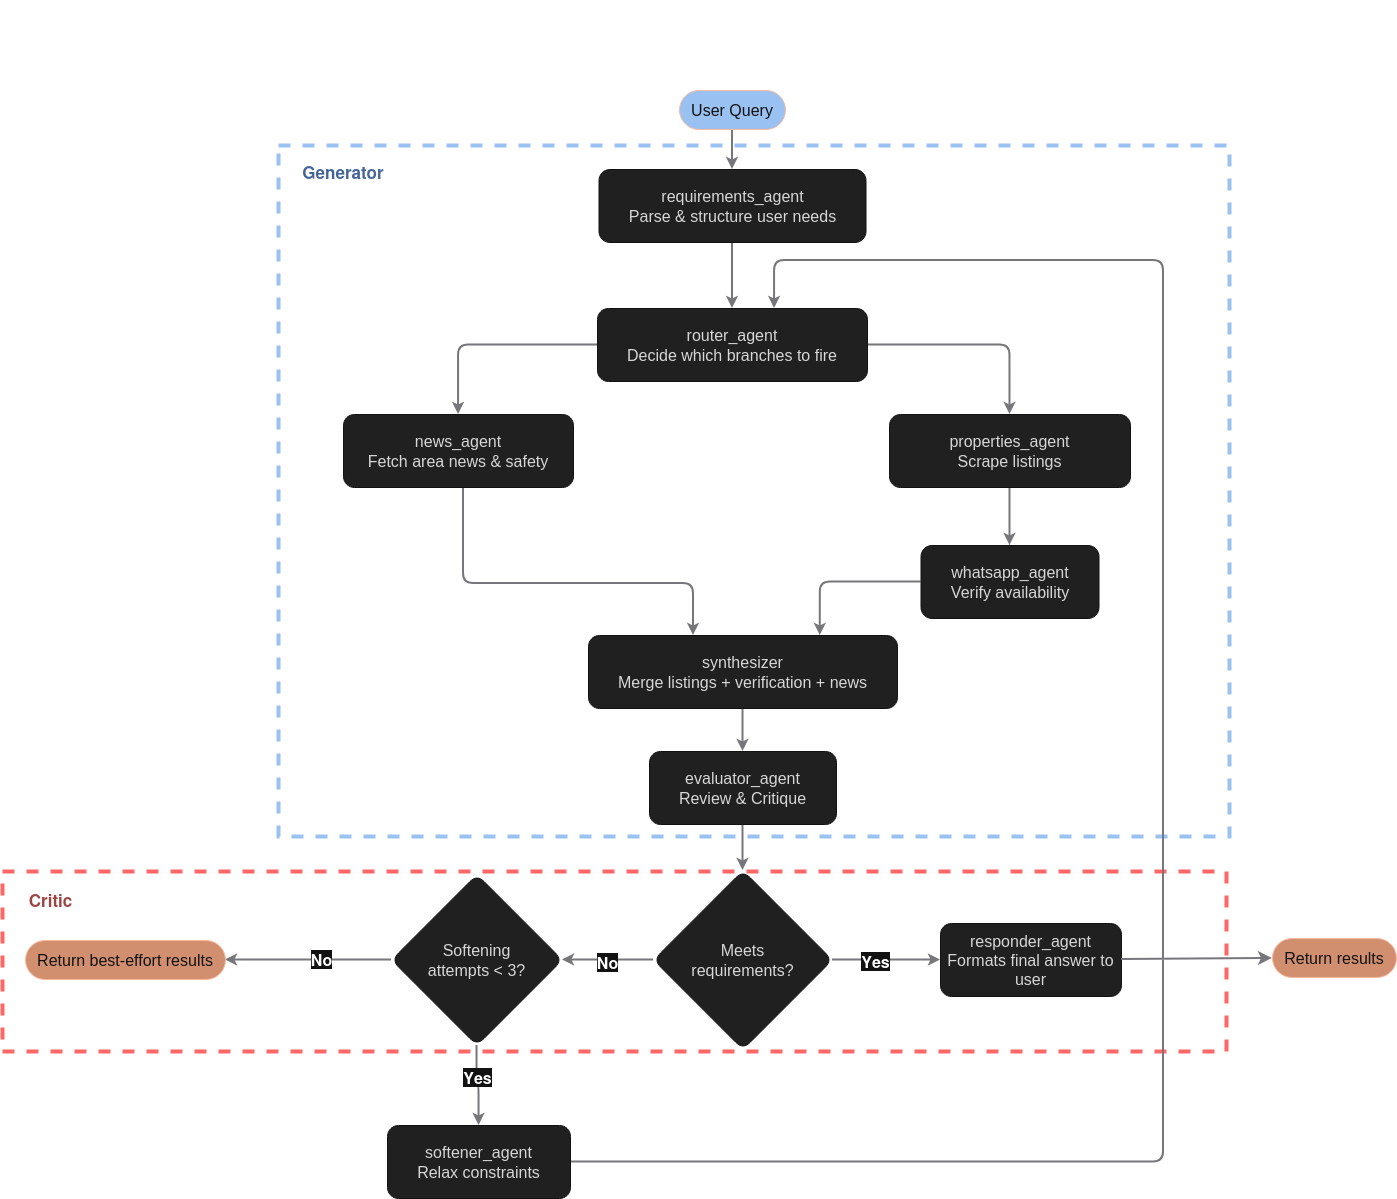

The diagram above was exported from draw.io. Its source (the exported page's mxGraphModel, read from the mxfile embedded in the PNG):
<mxGraphModel dx="1561" dy="1126" grid="0" gridSize="10" guides="1" tooltips="1" connect="1" arrows="1" fold="1" page="0" pageScale="1" pageWidth="850" pageHeight="1100" background="light-dark(#ffffff, #f6f5f4)" math="0" shadow="0">
  <root>
    <mxCell id="0" />
    <mxCell id="1" parent="0" />
    <mxCell id="FHE6sRfI4BbMhBOv_i2k-6" parent="1" style="rounded=0;whiteSpace=wrap;html=1;dashed=1;strokeWidth=4;fillColor=none;strokeColor=light-dark(#EA6B66,#FF6666);" value="" vertex="1">
      <mxGeometry height="180" width="1224" x="-170" y="889" as="geometry" />
    </mxCell>
    <mxCell id="FHE6sRfI4BbMhBOv_i2k-5" parent="1" style="rounded=0;whiteSpace=wrap;html=1;dashed=1;strokeWidth=4;fillColor=none;strokeColor=light-dark(#7EA6E0,#99C1F1);movable=1;resizable=1;rotatable=1;deletable=1;editable=1;locked=0;connectable=1;" value="" vertex="1">
      <mxGeometry height="691" width="951" x="106" y="163" as="geometry" />
    </mxCell>
    <mxCell id="GpOLoCR5PiSSvCZuySi0-8" edge="1" parent="1" source="v_0c9e0a74" style="edgeStyle=orthogonalEdgeStyle;rounded=1;orthogonalLoop=1;jettySize=auto;html=1;entryX=0.5;entryY=0;entryDx=0;entryDy=0;labelBackgroundColor=none;fontColor=default;strokeWidth=2;strokeColor=light-dark(#FFFFFF, #77767b);" target="v_af225865">
      <mxGeometry relative="1" as="geometry" />
    </mxCell>
    <UserObject label="User Query" mermaidId="n:start" mermaidBaseStyle="html=1;rounded=1;whiteSpace=wrap;arcSize=50;strokeWidth=1;fillColor=#1f2020;strokeColor=#81B1DB;fontColor=#cccccc;fontFamily=Trebuchet MS,Verdana,Arial,sans-serif;fontSize=16;" mermaidBaseValue="User Query" id="v_0c9e0a74">
      <mxCell parent="1" style="html=1;rounded=1;whiteSpace=wrap;arcSize=50;strokeWidth=1;fontFamily=Trebuchet MS,Verdana,Arial,sans-serif;fontSize=16;labelBackgroundColor=none;fillColor=light-dark(#7EA6E0,#99C1F1);strokeColor=#6D1F00;fontColor=#ffffff;" vertex="1">
        <mxGeometry height="39" width="106" x="507" y="108" as="geometry" />
      </mxCell>
    </UserObject>
    <mxCell id="GpOLoCR5PiSSvCZuySi0-7" edge="1" parent="1" source="v_af225865" style="edgeStyle=orthogonalEdgeStyle;rounded=1;orthogonalLoop=1;jettySize=auto;html=1;labelBackgroundColor=none;fontColor=default;strokeWidth=2;strokeColor=light-dark(#FFFFFF, #77767b);" target="v_713bbb5c">
      <mxGeometry relative="1" as="geometry" />
    </mxCell>
    <UserObject label="requirements_agent&#10;Parse &amp;amp; structure user needs" mermaidId="n:req" mermaidBaseStyle="html=1;whiteSpace=wrap;strokeWidth=1;fillColor=#1f2020;strokeColor=#81B1DB;fontColor=#cccccc;fontFamily=Trebuchet MS,Verdana,Arial,sans-serif;fontSize=16;" mermaidBaseValue="requirements_agent&#10;Parse &amp;amp; structure user needs" id="v_af225865">
      <mxCell parent="1" style="html=1;whiteSpace=wrap;strokeWidth=1;fontFamily=Trebuchet MS,Verdana,Arial,sans-serif;fontSize=16;rounded=1;labelBackgroundColor=none;fillColor=#EEEEEE;strokeColor=#FFFFFF;fontColor=#1A1A1A;" vertex="1">
        <mxGeometry height="73" width="267" x="426.5" y="187" as="geometry" />
      </mxCell>
    </UserObject>
    <mxCell id="GpOLoCR5PiSSvCZuySi0-1" edge="1" parent="1" source="v_713bbb5c" style="edgeStyle=orthogonalEdgeStyle;rounded=1;orthogonalLoop=1;jettySize=auto;html=1;entryX=0.5;entryY=0;entryDx=0;entryDy=0;labelBackgroundColor=none;fontColor=default;strokeWidth=2;strokeColor=light-dark(#FFFFFF, #77767b);" target="v_10744cf7">
      <mxGeometry relative="1" as="geometry">
        <mxPoint x="560" y="482.36503673735115" as="targetPoint" />
      </mxGeometry>
    </mxCell>
    <mxCell id="GpOLoCR5PiSSvCZuySi0-2" edge="1" parent="1" source="v_713bbb5c" style="edgeStyle=orthogonalEdgeStyle;rounded=1;orthogonalLoop=1;jettySize=auto;html=1;labelBackgroundColor=none;fontColor=default;strokeWidth=2;strokeColor=light-dark(#FFFFFF, #77767b);" target="v_1dadf1e0">
      <mxGeometry relative="1" as="geometry" />
    </mxCell>
    <UserObject label="router_agent&#10;Decide which branches to fire" mermaidId="n:router" mermaidBaseStyle="html=1;whiteSpace=wrap;strokeWidth=1;fillColor=#1f2020;strokeColor=#81B1DB;fontColor=#cccccc;fontFamily=Trebuchet MS,Verdana,Arial,sans-serif;fontSize=16;" mermaidBaseValue="router_agent&#10;Decide which branches to fire" id="v_713bbb5c">
      <mxCell parent="1" style="html=1;whiteSpace=wrap;strokeWidth=1;fontFamily=Trebuchet MS,Verdana,Arial,sans-serif;fontSize=16;rounded=1;labelBackgroundColor=none;fillColor=#EEEEEE;strokeColor=#FFFFFF;fontColor=#1A1A1A;" vertex="1">
        <mxGeometry height="73" width="270" x="425" y="326" as="geometry" />
      </mxCell>
    </UserObject>
    <mxCell id="GpOLoCR5PiSSvCZuySi0-4" edge="1" parent="1" source="v_1dadf1e0" style="edgeStyle=orthogonalEdgeStyle;rounded=1;orthogonalLoop=1;jettySize=auto;html=1;labelBackgroundColor=none;fontColor=default;strokeWidth=2;strokeColor=light-dark(#FFFFFF, #77767b);" target="v_f402d848">
      <mxGeometry relative="1" as="geometry">
        <Array as="points">
          <mxPoint x="291" y="601" />
          <mxPoint x="521" y="601" />
        </Array>
      </mxGeometry>
    </mxCell>
    <UserObject label="news_agent&lt;br&gt;Fetch area news &amp;amp; safety" mermaidId="n:properties" mermaidBaseStyle="html=1;whiteSpace=wrap;strokeWidth=1;fillColor=#1f2020;strokeColor=#81B1DB;fontColor=#cccccc;fontFamily=Trebuchet MS,Verdana,Arial,sans-serif;fontSize=16;" mermaidBaseValue="properties_agent&#10;Scrape listings" id="v_1dadf1e0">
      <mxCell parent="1" style="html=1;whiteSpace=wrap;strokeWidth=1;fontFamily=Trebuchet MS,Verdana,Arial,sans-serif;fontSize=16;rounded=1;labelBackgroundColor=none;fillColor=#EEEEEE;strokeColor=#FFFFFF;fontColor=#1A1A1A;" vertex="1">
        <mxGeometry height="73" width="230" x="171" y="432" as="geometry" />
      </mxCell>
    </UserObject>
    <mxCell id="GpOLoCR5PiSSvCZuySi0-26" edge="1" parent="1" source="v_10744cf7" style="edgeStyle=orthogonalEdgeStyle;rounded=1;orthogonalLoop=1;jettySize=auto;html=1;labelBackgroundColor=none;fontColor=default;strokeWidth=2;strokeColor=light-dark(#FFFFFF, #77767b);" target="v_838baeac">
      <mxGeometry relative="1" as="geometry" />
    </mxCell>
    <UserObject label="properties_agent&lt;br&gt;Scrape listings" mermaidId="n:news" mermaidBaseStyle="html=1;whiteSpace=wrap;strokeWidth=1;fillColor=#1f2020;strokeColor=#81B1DB;fontColor=#cccccc;fontFamily=Trebuchet MS,Verdana,Arial,sans-serif;fontSize=16;" mermaidBaseValue="news_agent&#10;Fetch area news &amp;amp; safety" id="v_10744cf7">
      <mxCell parent="1" style="html=1;whiteSpace=wrap;strokeWidth=1;fontFamily=Trebuchet MS,Verdana,Arial,sans-serif;fontSize=16;rounded=1;labelBackgroundColor=none;fillColor=#EEEEEE;strokeColor=#FFFFFF;fontColor=#1A1A1A;" vertex="1">
        <mxGeometry height="73" width="241" x="717" y="432" as="geometry" />
      </mxCell>
    </UserObject>
    <mxCell id="JHKtzg1Ddjidpbcj6_sf-1" edge="1" parent="1" source="v_838baeac" style="edgeStyle=orthogonalEdgeStyle;rounded=1;orthogonalLoop=1;jettySize=auto;html=1;exitX=0;exitY=0.5;exitDx=0;exitDy=0;entryX=0.75;entryY=0;entryDx=0;entryDy=0;labelBackgroundColor=none;fontColor=default;strokeWidth=2;strokeColor=light-dark(#FFFFFF, #77767b);" target="v_f402d848">
      <mxGeometry relative="1" as="geometry" />
    </mxCell>
    <UserObject label="whatsapp_agent&#10;Verify availability" mermaidId="n:whatsapp" mermaidBaseStyle="html=1;whiteSpace=wrap;strokeWidth=1;fillColor=#1f2020;strokeColor=#81B1DB;fontColor=#cccccc;fontFamily=Trebuchet MS,Verdana,Arial,sans-serif;fontSize=16;" mermaidBaseValue="whatsapp_agent&#10;Verify availability" id="v_838baeac">
      <mxCell parent="1" style="html=1;whiteSpace=wrap;strokeWidth=1;fontFamily=Trebuchet MS,Verdana,Arial,sans-serif;fontSize=16;rounded=1;labelBackgroundColor=none;fillColor=#EEEEEE;strokeColor=#FFFFFF;fontColor=#1A1A1A;" vertex="1">
        <mxGeometry height="73" width="178" x="748.5" y="563" as="geometry" />
      </mxCell>
    </UserObject>
    <mxCell id="JHKtzg1Ddjidpbcj6_sf-2" edge="1" parent="1" source="v_f402d848" style="edgeStyle=orthogonalEdgeStyle;rounded=1;orthogonalLoop=1;jettySize=auto;html=1;entryX=0.5;entryY=0;entryDx=0;entryDy=0;labelBackgroundColor=none;fontColor=default;strokeWidth=2;strokeColor=light-dark(#FFFFFF, #77767b);" target="v_91e99c5c">
      <mxGeometry relative="1" as="geometry" />
    </mxCell>
    <UserObject label="synthesizer&#10;Merge listings + verification + news" mermaidId="n:synth" mermaidBaseStyle="html=1;whiteSpace=wrap;strokeWidth=1;fillColor=#1f2020;strokeColor=#81B1DB;fontColor=#cccccc;fontFamily=Trebuchet MS,Verdana,Arial,sans-serif;fontSize=16;" mermaidBaseValue="synthesizer&#10;Merge listings + verification + news" id="v_f402d848">
      <mxCell parent="1" style="html=1;whiteSpace=wrap;strokeWidth=1;fontFamily=Trebuchet MS,Verdana,Arial,sans-serif;fontSize=16;rounded=1;labelBackgroundColor=none;fillColor=#EEEEEE;strokeColor=#FFFFFF;fontColor=#1A1A1A;" vertex="1">
        <mxGeometry height="73" width="309" x="416.00333333333333" y="653" as="geometry" />
      </mxCell>
    </UserObject>
    <mxCell id="GpOLoCR5PiSSvCZuySi0-10" edge="1" parent="1" source="v_91e99c5c" style="edgeStyle=orthogonalEdgeStyle;rounded=1;orthogonalLoop=1;jettySize=auto;html=1;labelBackgroundColor=none;fontColor=default;strokeWidth=2;strokeColor=light-dark(#FFFFFF, #77767b);" target="v_6ad1e7ac">
      <mxGeometry relative="1" as="geometry" />
    </mxCell>
    <UserObject label="evaluator_agent&#10;Review &amp;amp; Critique" mermaidId="n:evaluator" mermaidBaseStyle="html=1;whiteSpace=wrap;strokeWidth=1;fillColor=#1f2020;strokeColor=#81B1DB;fontColor=#cccccc;fontFamily=Trebuchet MS,Verdana,Arial,sans-serif;fontSize=16;" mermaidBaseValue="evaluator_agent&#10;Review &amp;amp; Critique" id="v_91e99c5c">
      <mxCell parent="1" style="html=1;whiteSpace=wrap;strokeWidth=1;fontFamily=Trebuchet MS,Verdana,Arial,sans-serif;fontSize=16;labelBackgroundColor=none;rounded=1;fillColor=#EEEEEE;strokeColor=#FFFFFF;fontColor=#1A1A1A;" vertex="1">
        <mxGeometry height="73" width="187" x="477.00333333333333" y="769" as="geometry" />
      </mxCell>
    </UserObject>
    <mxCell id="GpOLoCR5PiSSvCZuySi0-11" edge="1" parent="1" source="v_6ad1e7ac" style="edgeStyle=orthogonalEdgeStyle;rounded=1;orthogonalLoop=1;jettySize=auto;html=1;fontStyle=1;labelBackgroundColor=none;fontColor=default;strokeWidth=2;strokeColor=light-dark(#FFFFFF, #77767b);" target="5-QOVYoMq8LRu0wY8WBv-1">
      <mxGeometry relative="1" as="geometry" />
    </mxCell>
    <mxCell id="JHKtzg1Ddjidpbcj6_sf-9" connectable="0" parent="GpOLoCR5PiSSvCZuySi0-11" style="edgeLabel;html=1;align=center;verticalAlign=middle;resizable=0;points=[];rounded=1;" value="&lt;b&gt;&lt;font style=&quot;font-size: 16px;&quot;&gt;Yes&lt;/font&gt;&lt;/b&gt;" vertex="1">
      <mxGeometry relative="1" x="-0.2134" y="-1" as="geometry">
        <mxPoint as="offset" />
      </mxGeometry>
    </mxCell>
    <mxCell id="GpOLoCR5PiSSvCZuySi0-16" edge="1" parent="1" source="v_6ad1e7ac" style="edgeStyle=orthogonalEdgeStyle;rounded=1;orthogonalLoop=1;jettySize=auto;html=1;labelBackgroundColor=none;fontColor=default;strokeWidth=2;strokeColor=light-dark(#FFFFFF, #77767b);" target="v_9467c426">
      <mxGeometry relative="1" as="geometry" />
    </mxCell>
    <mxCell id="JHKtzg1Ddjidpbcj6_sf-7" connectable="0" parent="GpOLoCR5PiSSvCZuySi0-16" style="edgeLabel;html=1;align=center;verticalAlign=middle;resizable=0;points=[];rounded=1;" value="&lt;b&gt;&lt;font style=&quot;font-size: 16px;&quot;&gt;No&lt;/font&gt;&lt;/b&gt;" vertex="1">
      <mxGeometry relative="1" x="0.0215" y="2" as="geometry">
        <mxPoint as="offset" />
      </mxGeometry>
    </mxCell>
    <UserObject label="Meets&#10;requirements?" mermaidId="n:evalCheck" mermaidBaseStyle="rhombus;html=1;strokeWidth=1;whiteSpace=wrap;fillColor=#1f2020;strokeColor=#81B1DB;fontColor=#cccccc;fontFamily=Trebuchet MS,Verdana,Arial,sans-serif;fontSize=16;" mermaidBaseValue="Meets&#10;requirements?" id="v_6ad1e7ac">
      <mxCell parent="1" style="rhombus;html=1;strokeWidth=1;whiteSpace=wrap;fontFamily=Trebuchet MS,Verdana,Arial,sans-serif;fontSize=16;labelBackgroundColor=none;rounded=1;fillColor=#EEEEEE;strokeColor=#FFFFFF;fontColor=#1A1A1A;" vertex="1">
        <mxGeometry height="179" width="179" x="481.0033333333334" y="888" as="geometry" />
      </mxCell>
    </UserObject>
    <mxCell id="GpOLoCR5PiSSvCZuySi0-19" edge="1" parent="1" source="v_9467c426" style="edgeStyle=orthogonalEdgeStyle;rounded=1;orthogonalLoop=1;jettySize=auto;html=1;labelBackgroundColor=none;fontColor=default;strokeWidth=2;strokeColor=light-dark(#FFFFFF, #77767b);" target="v_4a02cb2c">
      <mxGeometry relative="1" as="geometry" />
    </mxCell>
    <mxCell id="JHKtzg1Ddjidpbcj6_sf-10" connectable="0" parent="GpOLoCR5PiSSvCZuySi0-19" style="edgeLabel;html=1;align=center;verticalAlign=middle;resizable=0;points=[];rounded=1;" value="&lt;font style=&quot;font-size: 16px;&quot;&gt;&lt;b&gt;Yes&lt;/b&gt;&lt;/font&gt;" vertex="1">
      <mxGeometry relative="1" x="-0.2284" as="geometry">
        <mxPoint as="offset" />
      </mxGeometry>
    </mxCell>
    <mxCell id="GpOLoCR5PiSSvCZuySi0-20" edge="1" parent="1" source="v_9467c426" style="edgeStyle=orthogonalEdgeStyle;rounded=1;orthogonalLoop=1;jettySize=auto;html=1;entryX=1;entryY=0.5;entryDx=0;entryDy=0;labelBackgroundColor=none;fontColor=default;strokeWidth=2;strokeColor=light-dark(#FFFFFF, #77767b);" target="v_68ea0fc5">
      <mxGeometry relative="1" as="geometry" />
    </mxCell>
    <mxCell id="JHKtzg1Ddjidpbcj6_sf-11" connectable="0" parent="GpOLoCR5PiSSvCZuySi0-20" style="edgeLabel;html=1;align=center;verticalAlign=middle;resizable=0;points=[];rounded=1;" value="&lt;font style=&quot;font-size: 16px;&quot;&gt;&lt;b&gt;No&lt;/b&gt;&lt;/font&gt;" vertex="1">
      <mxGeometry relative="1" x="-0.1544" y="-1" as="geometry">
        <mxPoint as="offset" />
      </mxGeometry>
    </mxCell>
    <UserObject label="Softening&#10;attempts &amp;lt; 3?" mermaidId="n:iterCheck" mermaidBaseStyle="rhombus;html=1;strokeWidth=1;whiteSpace=wrap;fillColor=#1f2020;strokeColor=#81B1DB;fontColor=#cccccc;fontFamily=Trebuchet MS,Verdana,Arial,sans-serif;fontSize=16;" mermaidBaseValue="Softening&#10;attempts &amp;lt; 3?" id="v_9467c426">
      <mxCell parent="1" style="rhombus;html=1;strokeWidth=1;whiteSpace=wrap;fontFamily=Trebuchet MS,Verdana,Arial,sans-serif;fontSize=16;labelBackgroundColor=none;rounded=1;fillColor=#EEEEEE;strokeColor=#FFFFFF;fontColor=#1A1A1A;" vertex="1">
        <mxGeometry height="171" width="171" x="218.99666666666667" y="892" as="geometry" />
      </mxCell>
    </UserObject>
    <UserObject label="Return best-effort results" mermaidId="n:bestEffort" mermaidBaseStyle="html=1;rounded=1;whiteSpace=wrap;arcSize=50;strokeWidth=1;fillColor=#1f2020;strokeColor=#81B1DB;fontColor=#cccccc;fontFamily=Trebuchet MS,Verdana,Arial,sans-serif;fontSize=16;" mermaidBaseValue="Return best-effort results" id="v_68ea0fc5">
      <mxCell parent="1" style="html=1;rounded=1;whiteSpace=wrap;arcSize=50;strokeWidth=1;fontFamily=Trebuchet MS,Verdana,Arial,sans-serif;fontSize=16;labelBackgroundColor=none;fillColor=#a0522d;strokeColor=#6D1F00;fontColor=#ffffff;" vertex="1">
        <mxGeometry height="39" width="200" x="-147" y="958" as="geometry" />
      </mxCell>
    </UserObject>
    <mxCell id="GpOLoCR5PiSSvCZuySi0-24" edge="1" parent="1" source="v_4a02cb2c" style="edgeStyle=orthogonalEdgeStyle;rounded=1;orthogonalLoop=1;jettySize=auto;html=1;exitX=1;exitY=0.5;exitDx=0;exitDy=0;labelBackgroundColor=none;fontColor=default;strokeWidth=2;strokeColor=light-dark(#FFFFFF, #77767b);" target="v_713bbb5c">
      <mxGeometry relative="1" as="geometry">
        <Array as="points">
          <mxPoint x="991" y="1180" />
          <mxPoint x="991" y="278" />
          <mxPoint x="602" y="278" />
        </Array>
        <mxPoint x="825.0000000000002" y="1225.5238095238096" as="sourcePoint" />
        <mxPoint x="669" y="266" as="targetPoint" />
      </mxGeometry>
    </mxCell>
    <UserObject label="softener_agent&#10;Relax constraints" mermaidId="n:softener" mermaidBaseStyle="html=1;whiteSpace=wrap;strokeWidth=1;fillColor=#1f2020;strokeColor=#81B1DB;fontColor=#cccccc;fontFamily=Trebuchet MS,Verdana,Arial,sans-serif;fontSize=16;" mermaidBaseValue="softener_agent&#10;Relax constraints" id="v_4a02cb2c">
      <mxCell parent="1" style="html=1;whiteSpace=wrap;strokeWidth=1;fontFamily=Trebuchet MS,Verdana,Arial,sans-serif;fontSize=16;labelBackgroundColor=none;rounded=1;fillColor=#EEEEEE;strokeColor=#FFFFFF;fontColor=#1A1A1A;" vertex="1">
        <mxGeometry height="73" width="183" x="215" y="1143" as="geometry" />
      </mxCell>
    </UserObject>
    <mxCell id="FHE6sRfI4BbMhBOv_i2k-9" parent="1" style="text;html=1;whiteSpace=wrap;strokeColor=none;fillColor=none;align=center;verticalAlign=middle;rounded=0;" value="&lt;font style=&quot;font-size: 30px; color: light-dark(rgb(126, 166, 224), rgb(255, 255, 255));&quot;&gt;&lt;b&gt;Casana - Agent Architecture&lt;/b&gt;&lt;/font&gt;" vertex="1">
      <mxGeometry height="49" width="423" x="345" y="18" as="geometry" />
    </mxCell>
    <mxCell id="FHE6sRfI4BbMhBOv_i2k-11" parent="1" style="text;html=1;whiteSpace=wrap;strokeColor=none;fillColor=none;align=center;verticalAlign=middle;rounded=0;" value="&lt;span style=&quot;color: rgb(126, 166, 224);&quot;&gt;&lt;b&gt;&lt;font style=&quot;font-size: 17px;&quot;&gt;Generator&lt;/font&gt;&lt;/b&gt;&lt;/span&gt;" vertex="1">
      <mxGeometry height="44" width="120" x="111" y="168" as="geometry" />
    </mxCell>
    <mxCell id="FHE6sRfI4BbMhBOv_i2k-12" parent="1" style="text;html=1;whiteSpace=wrap;strokeColor=none;fillColor=none;align=center;verticalAlign=middle;rounded=0;" value="&lt;font style=&quot;font-size: 17px; color: rgb(255, 153, 153);&quot;&gt;&lt;b&gt;Critic&lt;/b&gt;&lt;/font&gt;" vertex="1">
      <mxGeometry height="42" width="75" x="-159" y="897" as="geometry" />
    </mxCell>
    <mxCell id="5-QOVYoMq8LRu0wY8WBv-3" edge="1" parent="1" source="v_d5218150" style="edgeStyle=none;curved=1;rounded=0;orthogonalLoop=1;jettySize=auto;html=1;fontSize=12;startSize=8;endSize=8;" target="FHE6sRfI4BbMhBOv_i2k-6">
      <mxGeometry relative="1" as="geometry" />
    </mxCell>
    <mxCell id="5-QOVYoMq8LRu0wY8WBv-4" edge="1" parent="1" source="5-QOVYoMq8LRu0wY8WBv-1" style="edgeStyle=none;curved=1;rounded=0;orthogonalLoop=1;jettySize=auto;html=1;fontSize=12;startSize=8;endSize=8;" target="v_d5218150">
      <mxGeometry relative="1" as="geometry" />
    </mxCell>
    <UserObject label="responder_agent&lt;br&gt;Formats final answer to user" mermaidId="n:news" mermaidBaseStyle="html=1;whiteSpace=wrap;strokeWidth=1;fillColor=#1f2020;strokeColor=#81B1DB;fontColor=#cccccc;fontFamily=Trebuchet MS,Verdana,Arial,sans-serif;fontSize=16;" mermaidBaseValue="news_agent&#10;Fetch area news &amp;amp; safety" id="5-QOVYoMq8LRu0wY8WBv-1">
      <mxCell parent="1" style="html=1;whiteSpace=wrap;strokeWidth=1;fontFamily=Trebuchet MS,Verdana,Arial,sans-serif;fontSize=16;rounded=1;labelBackgroundColor=none;fillColor=#EEEEEE;strokeColor=#FFFFFF;fontColor=#1A1A1A;" vertex="1">
        <mxGeometry height="73" width="181" x="768" y="941" as="geometry" />
      </mxCell>
    </UserObject>
    <mxCell id="5-QOVYoMq8LRu0wY8WBv-5" edge="1" parent="1" source="5-QOVYoMq8LRu0wY8WBv-1" style="edgeStyle=none;curved=1;rounded=0;orthogonalLoop=1;jettySize=auto;html=1;fontSize=12;startSize=8;endSize=8;strokeColor=light-dark(#000000, #77767b);strokeWidth=2;" target="v_d5218150" value="">
      <mxGeometry relative="1" as="geometry">
        <mxPoint x="927" y="975" as="sourcePoint" />
        <mxPoint x="1057" y="974" as="targetPoint" />
      </mxGeometry>
    </mxCell>
    <UserObject label="Return results" mermaidId="n:done" mermaidBaseStyle="html=1;rounded=1;whiteSpace=wrap;arcSize=50;strokeWidth=1;fillColor=#1f2020;strokeColor=#81B1DB;fontColor=#cccccc;fontFamily=Trebuchet MS,Verdana,Arial,sans-serif;fontSize=16;" mermaidBaseValue="Return results" id="v_d5218150">
      <mxCell parent="1" style="html=1;rounded=1;whiteSpace=wrap;arcSize=50;strokeWidth=1;fontFamily=Trebuchet MS,Verdana,Arial,sans-serif;fontSize=16;labelBackgroundColor=none;fillColor=#a0522d;strokeColor=#6D1F00;fontColor=#ffffff;" vertex="1">
        <mxGeometry height="39" width="124" x="1099.9966666666667" y="956" as="geometry" />
      </mxCell>
    </UserObject>
  </root>
</mxGraphModel>